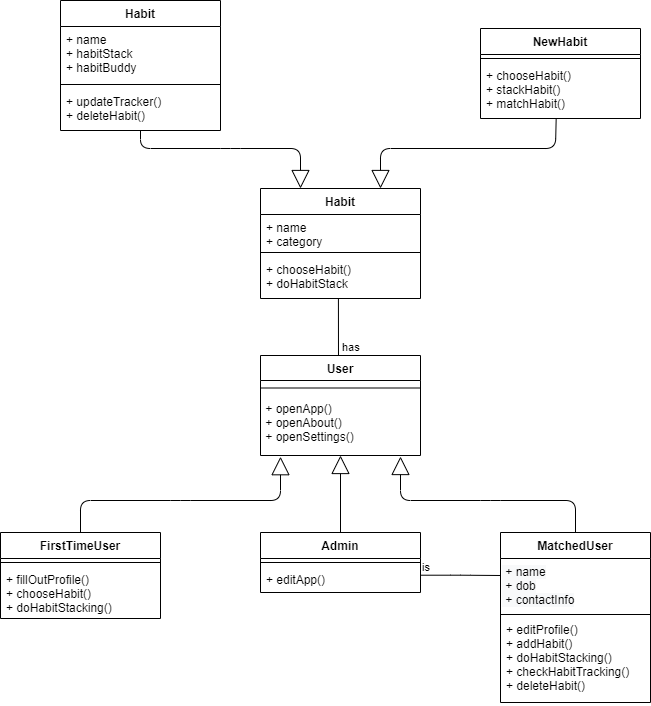

The diagram above was exported from draw.io. Its source (the exported page's mxGraphModel, read from the mxfile embedded in the PNG):
<mxGraphModel dx="2122" dy="1287" grid="1" gridSize="10" guides="1" tooltips="1" connect="1" arrows="1" fold="1" page="1" pageScale="1" pageWidth="1100" pageHeight="850" background="none" math="0" shadow="0">
  <root>
    <mxCell id="0" />
    <mxCell id="1" parent="0" />
    <mxCell id="QgViSCHGE-NUVqWpNuZN-59" value="Admin" style="swimlane;fontStyle=1;align=center;verticalAlign=top;childLayout=stackLayout;horizontal=1;startSize=26;horizontalStack=0;resizeParent=1;resizeParentMax=0;resizeLast=0;collapsible=1;marginBottom=0;" parent="1" vertex="1">
      <mxGeometry x="-620" y="-248" width="160" height="60" as="geometry" />
    </mxCell>
    <mxCell id="QgViSCHGE-NUVqWpNuZN-61" value="" style="line;strokeWidth=1;fillColor=none;align=left;verticalAlign=middle;spacingTop=-1;spacingLeft=3;spacingRight=3;rotatable=0;labelPosition=right;points=[];portConstraint=eastwest;" parent="QgViSCHGE-NUVqWpNuZN-59" vertex="1">
      <mxGeometry y="26" width="160" height="8" as="geometry" />
    </mxCell>
    <mxCell id="QgViSCHGE-NUVqWpNuZN-62" value="+ editApp()" style="text;strokeColor=none;fillColor=none;align=left;verticalAlign=top;spacingLeft=4;spacingRight=4;overflow=hidden;rotatable=0;points=[[0,0.5],[1,0.5]];portConstraint=eastwest;" parent="QgViSCHGE-NUVqWpNuZN-59" vertex="1">
      <mxGeometry y="34" width="160" height="26" as="geometry" />
    </mxCell>
    <mxCell id="QgViSCHGE-NUVqWpNuZN-63" value="MatchedUser" style="swimlane;fontStyle=1;align=center;verticalAlign=top;childLayout=stackLayout;horizontal=1;startSize=26;horizontalStack=0;resizeParent=1;resizeParentMax=0;resizeLast=0;collapsible=1;marginBottom=0;" parent="1" vertex="1">
      <mxGeometry x="-380" y="-248" width="150" height="170" as="geometry" />
    </mxCell>
    <mxCell id="xJqShQ-_8Vpx5OScN1oy-6" value="" style="endArrow=none;html=1;edgeStyle=orthogonalEdgeStyle;" parent="QgViSCHGE-NUVqWpNuZN-63" edge="1">
      <mxGeometry relative="1" as="geometry">
        <mxPoint x="-80" y="42.710000000000036" as="sourcePoint" />
        <mxPoint y="43" as="targetPoint" />
        <Array as="points">
          <mxPoint x="-40" y="43" />
          <mxPoint y="43" />
        </Array>
      </mxGeometry>
    </mxCell>
    <mxCell id="xJqShQ-_8Vpx5OScN1oy-7" value="is" style="edgeLabel;resizable=0;html=1;align=left;verticalAlign=bottom;" parent="xJqShQ-_8Vpx5OScN1oy-6" connectable="0" vertex="1">
      <mxGeometry x="-1" relative="1" as="geometry" />
    </mxCell>
    <mxCell id="03KSkFMgxGChYKzIzC-I-5" value="&lt;span style=&quot;color: rgb(0 , 0 , 0) ; font-family: &amp;#34;helvetica&amp;#34; ; font-size: 12px ; font-style: normal ; font-weight: 400 ; letter-spacing: normal ; text-align: left ; text-indent: 0px ; text-transform: none ; word-spacing: 0px ; background-color: rgb(248 , 249 , 250) ; display: inline ; float: none&quot;&gt;&amp;nbsp;+ name&lt;/span&gt;&lt;br style=&quot;padding: 0px ; margin: 0px ; color: rgb(0 , 0 , 0) ; font-family: &amp;#34;helvetica&amp;#34; ; font-size: 12px ; font-style: normal ; font-weight: 400 ; letter-spacing: normal ; text-align: left ; text-indent: 0px ; text-transform: none ; word-spacing: 0px ; background-color: rgb(248 , 249 , 250)&quot;&gt;&lt;span style=&quot;color: rgb(0 , 0 , 0) ; font-family: &amp;#34;helvetica&amp;#34; ; font-size: 12px ; font-style: normal ; font-weight: 400 ; letter-spacing: normal ; text-align: left ; text-indent: 0px ; text-transform: none ; word-spacing: 0px ; background-color: rgb(248 , 249 , 250) ; display: inline ; float: none&quot;&gt;&amp;nbsp;+ dob&lt;/span&gt;&lt;br style=&quot;padding: 0px ; margin: 0px ; color: rgb(0 , 0 , 0) ; font-family: &amp;#34;helvetica&amp;#34; ; font-size: 12px ; font-style: normal ; font-weight: 400 ; letter-spacing: normal ; text-align: left ; text-indent: 0px ; text-transform: none ; word-spacing: 0px ; background-color: rgb(248 , 249 , 250)&quot;&gt;&lt;span style=&quot;color: rgb(0 , 0 , 0) ; font-family: &amp;#34;helvetica&amp;#34; ; font-size: 12px ; font-style: normal ; font-weight: 400 ; letter-spacing: normal ; text-align: left ; text-indent: 0px ; text-transform: none ; word-spacing: 0px ; background-color: rgb(248 , 249 , 250) ; display: inline ; float: none&quot;&gt;&amp;nbsp;+ contactInfo&lt;/span&gt;" style="text;whiteSpace=wrap;html=1;" parent="QgViSCHGE-NUVqWpNuZN-63" vertex="1">
      <mxGeometry y="26" width="150" height="54" as="geometry" />
    </mxCell>
    <mxCell id="QgViSCHGE-NUVqWpNuZN-65" value="" style="line;strokeWidth=1;fillColor=none;align=left;verticalAlign=middle;spacingTop=-1;spacingLeft=3;spacingRight=3;rotatable=0;labelPosition=right;points=[];portConstraint=eastwest;" parent="QgViSCHGE-NUVqWpNuZN-63" vertex="1">
      <mxGeometry y="80" width="150" height="4" as="geometry" />
    </mxCell>
    <mxCell id="QgViSCHGE-NUVqWpNuZN-66" value="+ editProfile()&#10;+ addHabit()&#10;+ doHabitStacking()&#10;+ checkHabitTracking()&#10;+ deleteHabit()" style="text;strokeColor=none;fillColor=none;align=left;verticalAlign=top;spacingLeft=4;spacingRight=4;overflow=hidden;rotatable=0;points=[[0,0.5],[1,0.5]];portConstraint=eastwest;" parent="QgViSCHGE-NUVqWpNuZN-63" vertex="1">
      <mxGeometry y="84" width="150" height="86" as="geometry" />
    </mxCell>
    <mxCell id="QgViSCHGE-NUVqWpNuZN-51" value="FirstTimeUser" style="swimlane;fontStyle=1;align=center;verticalAlign=top;childLayout=stackLayout;horizontal=1;startSize=26;horizontalStack=0;resizeParent=1;resizeParentMax=0;resizeLast=0;collapsible=1;marginBottom=0;" parent="1" vertex="1">
      <mxGeometry x="-880" y="-248" width="160" height="86" as="geometry" />
    </mxCell>
    <mxCell id="QgViSCHGE-NUVqWpNuZN-53" value="" style="line;strokeWidth=1;fillColor=none;align=left;verticalAlign=middle;spacingTop=-1;spacingLeft=3;spacingRight=3;rotatable=0;labelPosition=right;points=[];portConstraint=eastwest;" parent="QgViSCHGE-NUVqWpNuZN-51" vertex="1">
      <mxGeometry y="26" width="160" height="8" as="geometry" />
    </mxCell>
    <mxCell id="QgViSCHGE-NUVqWpNuZN-54" value="+ fillOutProfile()&#10;+ chooseHabit()&#10;+ doHabitStacking()" style="text;strokeColor=none;fillColor=none;align=left;verticalAlign=top;spacingLeft=4;spacingRight=4;overflow=hidden;rotatable=0;points=[[0,0.5],[1,0.5]];portConstraint=eastwest;" parent="QgViSCHGE-NUVqWpNuZN-51" vertex="1">
      <mxGeometry y="34" width="160" height="52" as="geometry" />
    </mxCell>
    <mxCell id="xJqShQ-_8Vpx5OScN1oy-29" value="" style="endArrow=none;html=1;edgeStyle=orthogonalEdgeStyle;entryX=0.487;entryY=1.002;entryDx=0;entryDy=0;entryPerimeter=0;" parent="1" target="xJqShQ-_8Vpx5OScN1oy-28" edge="1">
      <mxGeometry relative="1" as="geometry">
        <mxPoint x="-542" y="-412" as="sourcePoint" />
        <mxPoint x="-542" y="-480" as="targetPoint" />
        <Array as="points">
          <mxPoint x="-542" y="-412" />
        </Array>
      </mxGeometry>
    </mxCell>
    <mxCell id="xJqShQ-_8Vpx5OScN1oy-30" value="has" style="edgeLabel;resizable=0;html=1;align=left;verticalAlign=bottom;" parent="xJqShQ-_8Vpx5OScN1oy-29" connectable="0" vertex="1">
      <mxGeometry x="-1" relative="1" as="geometry">
        <mxPoint x="2" y="-13" as="offset" />
      </mxGeometry>
    </mxCell>
    <mxCell id="xJqShQ-_8Vpx5OScN1oy-36" value="" style="endArrow=block;endSize=16;endFill=0;html=1;entryX=0.25;entryY=0;entryDx=0;entryDy=0;exitX=0.5;exitY=1.001;exitDx=0;exitDy=0;exitPerimeter=0;" parent="1" source="xJqShQ-_8Vpx5OScN1oy-12" target="xJqShQ-_8Vpx5OScN1oy-25" edge="1">
      <mxGeometry width="160" relative="1" as="geometry">
        <mxPoint x="-723" y="-648" as="sourcePoint" />
        <mxPoint x="-490" y="-552" as="targetPoint" />
        <Array as="points">
          <mxPoint x="-740" y="-632" />
          <mxPoint x="-650" y="-632" />
          <mxPoint x="-580" y="-632" />
        </Array>
      </mxGeometry>
    </mxCell>
    <mxCell id="xJqShQ-_8Vpx5OScN1oy-37" value="" style="endArrow=block;endSize=16;endFill=0;html=1;entryX=0.75;entryY=0;entryDx=0;entryDy=0;exitX=0.473;exitY=0.996;exitDx=0;exitDy=0;exitPerimeter=0;" parent="1" source="xJqShQ-_8Vpx5OScN1oy-16" target="xJqShQ-_8Vpx5OScN1oy-25" edge="1">
      <mxGeometry width="160" relative="1" as="geometry">
        <mxPoint x="-390" y="-582.0039999999999" as="sourcePoint" />
        <mxPoint x="-250" y="-526.03" as="targetPoint" />
        <Array as="points">
          <mxPoint x="-325" y="-632" />
          <mxPoint x="-500" y="-632" />
        </Array>
      </mxGeometry>
    </mxCell>
    <mxCell id="03KSkFMgxGChYKzIzC-I-1" value="" style="endArrow=block;endSize=16;endFill=0;html=1;exitX=0.5;exitY=0;exitDx=0;exitDy=0;entryX=0.125;entryY=1.02;entryDx=0;entryDy=0;entryPerimeter=0;" parent="1" source="QgViSCHGE-NUVqWpNuZN-51" target="03KSkFMgxGChYKzIzC-I-8" edge="1">
      <mxGeometry width="160" relative="1" as="geometry">
        <mxPoint x="-820" y="-290" as="sourcePoint" />
        <mxPoint x="-720" y="-350" as="targetPoint" />
        <Array as="points">
          <mxPoint x="-800" y="-280" />
          <mxPoint x="-700" y="-280" />
          <mxPoint x="-600" y="-280" />
        </Array>
      </mxGeometry>
    </mxCell>
    <mxCell id="03KSkFMgxGChYKzIzC-I-2" value="" style="endArrow=block;endSize=16;endFill=0;html=1;entryX=0.5;entryY=1;entryDx=0;entryDy=0;" parent="1" source="QgViSCHGE-NUVqWpNuZN-59" target="xJqShQ-_8Vpx5OScN1oy-17" edge="1">
      <mxGeometry width="160" relative="1" as="geometry">
        <mxPoint x="-540" y="-250" as="sourcePoint" />
        <mxPoint x="-540.1600000000001" y="-373.948" as="targetPoint" />
      </mxGeometry>
    </mxCell>
    <mxCell id="03KSkFMgxGChYKzIzC-I-3" value="" style="endArrow=block;endSize=16;endFill=0;html=1;exitX=0.5;exitY=0;exitDx=0;exitDy=0;entryX=0.875;entryY=1.017;entryDx=0;entryDy=0;entryPerimeter=0;" parent="1" source="QgViSCHGE-NUVqWpNuZN-63" target="03KSkFMgxGChYKzIzC-I-8" edge="1">
      <mxGeometry width="160" relative="1" as="geometry">
        <mxPoint x="-370" y="-280" as="sourcePoint" />
        <mxPoint x="-350" y="-330" as="targetPoint" />
        <Array as="points">
          <mxPoint x="-305" y="-280" />
          <mxPoint x="-390" y="-280" />
          <mxPoint x="-480" y="-280" />
        </Array>
      </mxGeometry>
    </mxCell>
    <mxCell id="xJqShQ-_8Vpx5OScN1oy-25" value="Habit" style="swimlane;fontStyle=1;align=center;verticalAlign=top;childLayout=stackLayout;horizontal=1;startSize=26;horizontalStack=0;resizeParent=1;resizeParentMax=0;resizeLast=0;collapsible=1;marginBottom=0;" parent="1" vertex="1">
      <mxGeometry x="-620" y="-592" width="160" height="110" as="geometry" />
    </mxCell>
    <mxCell id="xJqShQ-_8Vpx5OScN1oy-26" value="+ name&#10;+ category" style="text;strokeColor=none;fillColor=none;align=left;verticalAlign=top;spacingLeft=4;spacingRight=4;overflow=hidden;rotatable=0;points=[[0,0.5],[1,0.5]];portConstraint=eastwest;" parent="xJqShQ-_8Vpx5OScN1oy-25" vertex="1">
      <mxGeometry y="26" width="160" height="34" as="geometry" />
    </mxCell>
    <mxCell id="xJqShQ-_8Vpx5OScN1oy-27" value="" style="line;strokeWidth=1;fillColor=none;align=left;verticalAlign=middle;spacingTop=-1;spacingLeft=3;spacingRight=3;rotatable=0;labelPosition=right;points=[];portConstraint=eastwest;" parent="xJqShQ-_8Vpx5OScN1oy-25" vertex="1">
      <mxGeometry y="60" width="160" height="8" as="geometry" />
    </mxCell>
    <mxCell id="xJqShQ-_8Vpx5OScN1oy-28" value="+ chooseHabit()&#10;+ doHabitStack" style="text;strokeColor=none;fillColor=none;align=left;verticalAlign=top;spacingLeft=4;spacingRight=4;overflow=hidden;rotatable=0;points=[[0,0.5],[1,0.5]];portConstraint=eastwest;" parent="xJqShQ-_8Vpx5OScN1oy-25" vertex="1">
      <mxGeometry y="68" width="160" height="42" as="geometry" />
    </mxCell>
    <mxCell id="xJqShQ-_8Vpx5OScN1oy-13" value="NewHabit" style="swimlane;fontStyle=1;align=center;verticalAlign=top;childLayout=stackLayout;horizontal=1;startSize=26;horizontalStack=0;resizeParent=1;resizeParentMax=0;resizeLast=0;collapsible=1;marginBottom=0;" parent="1" vertex="1">
      <mxGeometry x="-400" y="-752" width="160" height="90" as="geometry" />
    </mxCell>
    <mxCell id="xJqShQ-_8Vpx5OScN1oy-15" value="" style="line;strokeWidth=1;fillColor=none;align=left;verticalAlign=middle;spacingTop=-1;spacingLeft=3;spacingRight=3;rotatable=0;labelPosition=right;points=[];portConstraint=eastwest;" parent="xJqShQ-_8Vpx5OScN1oy-13" vertex="1">
      <mxGeometry y="26" width="160" height="8" as="geometry" />
    </mxCell>
    <mxCell id="xJqShQ-_8Vpx5OScN1oy-16" value="+ chooseHabit()&#10;+ stackHabit()&#10;+ matchHabit()" style="text;strokeColor=none;fillColor=none;align=left;verticalAlign=top;spacingLeft=4;spacingRight=4;overflow=hidden;rotatable=0;points=[[0,0.5],[1,0.5]];portConstraint=eastwest;" parent="xJqShQ-_8Vpx5OScN1oy-13" vertex="1">
      <mxGeometry y="34" width="160" height="56" as="geometry" />
    </mxCell>
    <mxCell id="xJqShQ-_8Vpx5OScN1oy-17" value="User" style="swimlane;fontStyle=1;align=center;verticalAlign=top;childLayout=stackLayout;horizontal=1;startSize=25;horizontalStack=0;resizeParent=1;resizeParentMax=0;resizeLast=0;collapsible=1;marginBottom=0;" parent="1" vertex="1">
      <mxGeometry x="-620" y="-425" width="160" height="100" as="geometry">
        <mxRectangle x="-620" y="-425" width="60" height="25" as="alternateBounds" />
      </mxGeometry>
    </mxCell>
    <mxCell id="xJqShQ-_8Vpx5OScN1oy-19" value="" style="line;strokeWidth=1;fillColor=none;align=left;verticalAlign=middle;spacingTop=-1;spacingLeft=3;spacingRight=3;rotatable=0;labelPosition=right;points=[];portConstraint=eastwest;" parent="xJqShQ-_8Vpx5OScN1oy-17" vertex="1">
      <mxGeometry y="25" width="160" height="15" as="geometry" />
    </mxCell>
    <mxCell id="03KSkFMgxGChYKzIzC-I-8" value="&lt;font face=&quot;helvetica&quot;&gt;&amp;nbsp;+ openApp()&lt;br&gt;&amp;nbsp;+ openAbout()&lt;br&gt;&amp;nbsp;+ openSettings()&lt;br&gt;&lt;/font&gt;" style="text;whiteSpace=wrap;html=1;" parent="xJqShQ-_8Vpx5OScN1oy-17" vertex="1">
      <mxGeometry y="40" width="160" height="60" as="geometry" />
    </mxCell>
    <mxCell id="xJqShQ-_8Vpx5OScN1oy-9" value="Habit" style="swimlane;fontStyle=1;align=center;verticalAlign=top;childLayout=stackLayout;horizontal=1;startSize=26;horizontalStack=0;resizeParent=1;resizeParentMax=0;resizeLast=0;collapsible=1;marginBottom=0;" parent="1" vertex="1">
      <mxGeometry x="-820" y="-780" width="160" height="130" as="geometry" />
    </mxCell>
    <mxCell id="xJqShQ-_8Vpx5OScN1oy-10" value="+ name&#10;+ habitStack&#10;+ habitBuddy" style="text;strokeColor=none;fillColor=none;align=left;verticalAlign=top;spacingLeft=4;spacingRight=4;overflow=hidden;rotatable=0;points=[[0,0.5],[1,0.5]];portConstraint=eastwest;" parent="xJqShQ-_8Vpx5OScN1oy-9" vertex="1">
      <mxGeometry y="26" width="160" height="54" as="geometry" />
    </mxCell>
    <mxCell id="xJqShQ-_8Vpx5OScN1oy-11" value="" style="line;strokeWidth=1;fillColor=none;align=left;verticalAlign=middle;spacingTop=-1;spacingLeft=3;spacingRight=3;rotatable=0;labelPosition=right;points=[];portConstraint=eastwest;" parent="xJqShQ-_8Vpx5OScN1oy-9" vertex="1">
      <mxGeometry y="80" width="160" height="8" as="geometry" />
    </mxCell>
    <mxCell id="xJqShQ-_8Vpx5OScN1oy-12" value="+ updateTracker()&#10;+ deleteHabit()" style="text;strokeColor=none;fillColor=none;align=left;verticalAlign=top;spacingLeft=4;spacingRight=4;overflow=hidden;rotatable=0;points=[[0,0.5],[1,0.5]];portConstraint=eastwest;" parent="xJqShQ-_8Vpx5OScN1oy-9" vertex="1">
      <mxGeometry y="88" width="160" height="42" as="geometry" />
    </mxCell>
  </root>
</mxGraphModel>